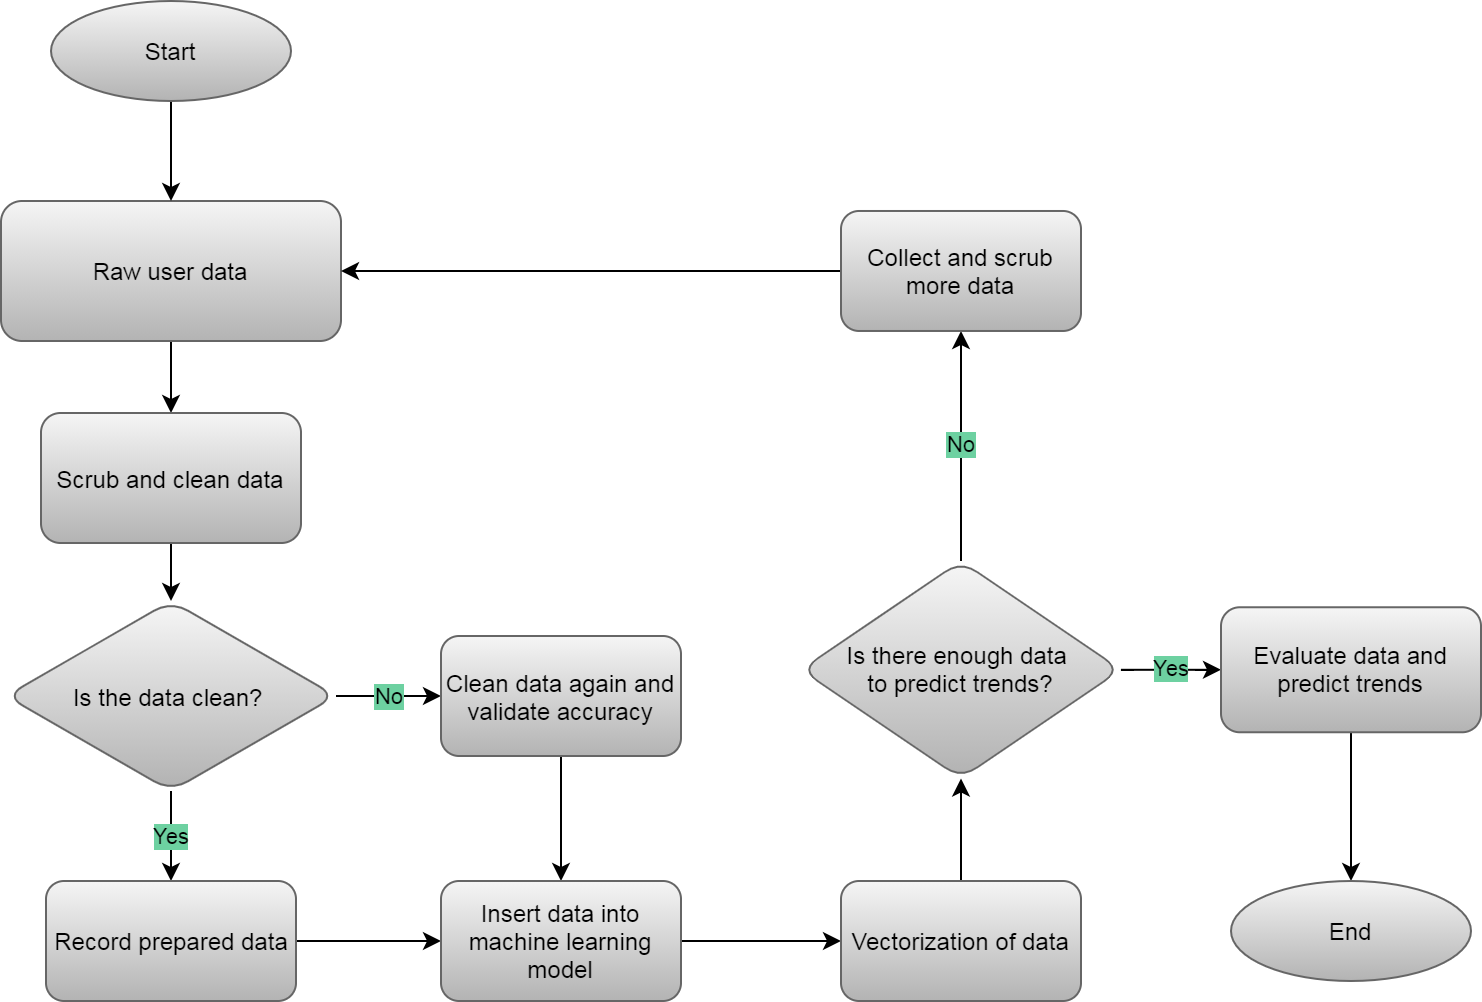

The diagram above was exported from draw.io. Its source (the exported page's mxGraphModel, read from the mxfile embedded in the PNG):
<mxGraphModel dx="1086" dy="830" grid="1" gridSize="10" guides="1" tooltips="1" connect="1" arrows="1" fold="1" page="1" pageScale="1" pageWidth="1100" pageHeight="850" background="#6DD1A1" math="0" shadow="0">
  <root>
    <mxCell id="KTxRiN7Q-WokrshJwrRh-0" />
    <mxCell id="KTxRiN7Q-WokrshJwrRh-1" parent="KTxRiN7Q-WokrshJwrRh-0" />
    <mxCell id="KTxRiN7Q-WokrshJwrRh-2" value="" style="edgeStyle=orthogonalEdgeStyle;orthogonalLoop=1;jettySize=auto;html=1;" parent="KTxRiN7Q-WokrshJwrRh-1" source="KTxRiN7Q-WokrshJwrRh-3" target="KTxRiN7Q-WokrshJwrRh-5" edge="1">
      <mxGeometry relative="1" as="geometry" />
    </mxCell>
    <mxCell id="KTxRiN7Q-WokrshJwrRh-3" value="Raw user data" style="whiteSpace=wrap;html=1;strokeColor=#666666;fillColor=#f5f5f5;gradientColor=#b3b3b3;rounded=1;" parent="KTxRiN7Q-WokrshJwrRh-1" vertex="1">
      <mxGeometry x="170" y="275" width="170" height="70" as="geometry" />
    </mxCell>
    <mxCell id="KTxRiN7Q-WokrshJwrRh-4" value="" style="edgeStyle=orthogonalEdgeStyle;orthogonalLoop=1;jettySize=auto;html=1;" parent="KTxRiN7Q-WokrshJwrRh-1" source="KTxRiN7Q-WokrshJwrRh-5" target="KTxRiN7Q-WokrshJwrRh-8" edge="1">
      <mxGeometry relative="1" as="geometry" />
    </mxCell>
    <mxCell id="KTxRiN7Q-WokrshJwrRh-5" value="Scrub and clean data" style="whiteSpace=wrap;html=1;strokeColor=#666666;fillColor=#f5f5f5;gradientColor=#b3b3b3;rounded=1;" parent="KTxRiN7Q-WokrshJwrRh-1" vertex="1">
      <mxGeometry x="190" y="381" width="130" height="65" as="geometry" />
    </mxCell>
    <mxCell id="KTxRiN7Q-WokrshJwrRh-6" value="Yes" style="edgeStyle=orthogonalEdgeStyle;orthogonalLoop=1;jettySize=auto;html=1;labelBackgroundColor=#6DD1A1;" parent="KTxRiN7Q-WokrshJwrRh-1" source="KTxRiN7Q-WokrshJwrRh-8" target="KTxRiN7Q-WokrshJwrRh-10" edge="1">
      <mxGeometry relative="1" as="geometry" />
    </mxCell>
    <mxCell id="KTxRiN7Q-WokrshJwrRh-7" value="No" style="edgeStyle=orthogonalEdgeStyle;orthogonalLoop=1;jettySize=auto;html=1;labelBackgroundColor=#6DD1A1;" parent="KTxRiN7Q-WokrshJwrRh-1" source="KTxRiN7Q-WokrshJwrRh-8" target="KTxRiN7Q-WokrshJwrRh-12" edge="1">
      <mxGeometry relative="1" as="geometry" />
    </mxCell>
    <mxCell id="KTxRiN7Q-WokrshJwrRh-8" value="Is the data clean?&amp;nbsp;" style="rhombus;whiteSpace=wrap;html=1;strokeColor=#666666;fillColor=#f5f5f5;gradientColor=#b3b3b3;rounded=1;" parent="KTxRiN7Q-WokrshJwrRh-1" vertex="1">
      <mxGeometry x="172.5" y="475" width="165" height="95" as="geometry" />
    </mxCell>
    <mxCell id="KTxRiN7Q-WokrshJwrRh-9" value="" style="edgeStyle=orthogonalEdgeStyle;orthogonalLoop=1;jettySize=auto;html=1;" parent="KTxRiN7Q-WokrshJwrRh-1" source="KTxRiN7Q-WokrshJwrRh-10" target="KTxRiN7Q-WokrshJwrRh-14" edge="1">
      <mxGeometry relative="1" as="geometry" />
    </mxCell>
    <mxCell id="KTxRiN7Q-WokrshJwrRh-10" value="Record prepared data" style="whiteSpace=wrap;html=1;strokeColor=#666666;fillColor=#f5f5f5;gradientColor=#b3b3b3;rounded=1;" parent="KTxRiN7Q-WokrshJwrRh-1" vertex="1">
      <mxGeometry x="192.5" y="615" width="125" height="60" as="geometry" />
    </mxCell>
    <mxCell id="KTxRiN7Q-WokrshJwrRh-11" value="" style="edgeStyle=orthogonalEdgeStyle;orthogonalLoop=1;jettySize=auto;html=1;" parent="KTxRiN7Q-WokrshJwrRh-1" source="KTxRiN7Q-WokrshJwrRh-12" target="KTxRiN7Q-WokrshJwrRh-14" edge="1">
      <mxGeometry relative="1" as="geometry" />
    </mxCell>
    <mxCell id="KTxRiN7Q-WokrshJwrRh-12" value="Clean data again and validate accuracy" style="whiteSpace=wrap;html=1;strokeColor=#666666;fillColor=#f5f5f5;gradientColor=#b3b3b3;rounded=1;" parent="KTxRiN7Q-WokrshJwrRh-1" vertex="1">
      <mxGeometry x="390" y="492.5" width="120" height="60" as="geometry" />
    </mxCell>
    <mxCell id="KTxRiN7Q-WokrshJwrRh-13" value="" style="edgeStyle=orthogonalEdgeStyle;orthogonalLoop=1;jettySize=auto;html=1;" parent="KTxRiN7Q-WokrshJwrRh-1" source="KTxRiN7Q-WokrshJwrRh-14" target="KTxRiN7Q-WokrshJwrRh-16" edge="1">
      <mxGeometry relative="1" as="geometry" />
    </mxCell>
    <mxCell id="KTxRiN7Q-WokrshJwrRh-14" value="Insert data into machine learning model" style="whiteSpace=wrap;html=1;strokeColor=#666666;fillColor=#f5f5f5;gradientColor=#b3b3b3;rounded=1;" parent="KTxRiN7Q-WokrshJwrRh-1" vertex="1">
      <mxGeometry x="390" y="615" width="120" height="60" as="geometry" />
    </mxCell>
    <mxCell id="KTxRiN7Q-WokrshJwrRh-15" value="" style="edgeStyle=orthogonalEdgeStyle;orthogonalLoop=1;jettySize=auto;html=1;" parent="KTxRiN7Q-WokrshJwrRh-1" source="KTxRiN7Q-WokrshJwrRh-16" target="KTxRiN7Q-WokrshJwrRh-19" edge="1">
      <mxGeometry relative="1" as="geometry" />
    </mxCell>
    <mxCell id="KTxRiN7Q-WokrshJwrRh-16" value="Vectorization of data" style="whiteSpace=wrap;html=1;strokeColor=#666666;fillColor=#f5f5f5;gradientColor=#b3b3b3;rounded=1;" parent="KTxRiN7Q-WokrshJwrRh-1" vertex="1">
      <mxGeometry x="590" y="615" width="120" height="60" as="geometry" />
    </mxCell>
    <mxCell id="KTxRiN7Q-WokrshJwrRh-17" value="No" style="edgeStyle=orthogonalEdgeStyle;orthogonalLoop=1;jettySize=auto;html=1;entryX=0.5;entryY=1;entryDx=0;entryDy=0;labelBackgroundColor=#6DD1A1;" parent="KTxRiN7Q-WokrshJwrRh-1" source="KTxRiN7Q-WokrshJwrRh-19" target="KTxRiN7Q-WokrshJwrRh-21" edge="1">
      <mxGeometry relative="1" as="geometry" />
    </mxCell>
    <mxCell id="KTxRiN7Q-WokrshJwrRh-18" value="Yes" style="edgeStyle=orthogonalEdgeStyle;orthogonalLoop=1;jettySize=auto;html=1;labelBackgroundColor=#6DD1A1;" parent="KTxRiN7Q-WokrshJwrRh-1" source="KTxRiN7Q-WokrshJwrRh-19" target="KTxRiN7Q-WokrshJwrRh-23" edge="1">
      <mxGeometry relative="1" as="geometry" />
    </mxCell>
    <mxCell id="KTxRiN7Q-WokrshJwrRh-19" value="Is there enough data &lt;br&gt;to predict trends?" style="rhombus;whiteSpace=wrap;html=1;strokeColor=#666666;fillColor=#f5f5f5;gradientColor=#b3b3b3;rounded=1;" parent="KTxRiN7Q-WokrshJwrRh-1" vertex="1">
      <mxGeometry x="570" y="455" width="160" height="108.75" as="geometry" />
    </mxCell>
    <mxCell id="KTxRiN7Q-WokrshJwrRh-20" style="edgeStyle=orthogonalEdgeStyle;orthogonalLoop=1;jettySize=auto;html=1;entryX=1;entryY=0.5;entryDx=0;entryDy=0;" parent="KTxRiN7Q-WokrshJwrRh-1" source="KTxRiN7Q-WokrshJwrRh-21" target="KTxRiN7Q-WokrshJwrRh-3" edge="1">
      <mxGeometry relative="1" as="geometry" />
    </mxCell>
    <mxCell id="KTxRiN7Q-WokrshJwrRh-21" value="Collect and scrub more data" style="whiteSpace=wrap;html=1;strokeColor=#666666;fillColor=#f5f5f5;gradientColor=#b3b3b3;rounded=1;" parent="KTxRiN7Q-WokrshJwrRh-1" vertex="1">
      <mxGeometry x="590" y="279.995" width="120" height="60" as="geometry" />
    </mxCell>
    <mxCell id="KTxRiN7Q-WokrshJwrRh-22" style="edgeStyle=orthogonalEdgeStyle;orthogonalLoop=1;jettySize=auto;html=1;" parent="KTxRiN7Q-WokrshJwrRh-1" source="KTxRiN7Q-WokrshJwrRh-23" target="KTxRiN7Q-WokrshJwrRh-26" edge="1">
      <mxGeometry relative="1" as="geometry" />
    </mxCell>
    <mxCell id="KTxRiN7Q-WokrshJwrRh-23" value="Evaluate data and predict trends" style="whiteSpace=wrap;html=1;strokeColor=#666666;fillColor=#f5f5f5;gradientColor=#b3b3b3;rounded=1;" parent="KTxRiN7Q-WokrshJwrRh-1" vertex="1">
      <mxGeometry x="780" y="478.13" width="130" height="62.5" as="geometry" />
    </mxCell>
    <mxCell id="KTxRiN7Q-WokrshJwrRh-24" value="" style="edgeStyle=orthogonalEdgeStyle;orthogonalLoop=1;jettySize=auto;html=1;" parent="KTxRiN7Q-WokrshJwrRh-1" source="KTxRiN7Q-WokrshJwrRh-25" target="KTxRiN7Q-WokrshJwrRh-3" edge="1">
      <mxGeometry relative="1" as="geometry" />
    </mxCell>
    <mxCell id="KTxRiN7Q-WokrshJwrRh-25" value="Start" style="ellipse;whiteSpace=wrap;html=1;strokeColor=#666666;fillColor=#f5f5f5;gradientColor=#b3b3b3;rounded=1;" parent="KTxRiN7Q-WokrshJwrRh-1" vertex="1">
      <mxGeometry x="195" y="175" width="120" height="50" as="geometry" />
    </mxCell>
    <mxCell id="KTxRiN7Q-WokrshJwrRh-26" value="End" style="ellipse;whiteSpace=wrap;html=1;strokeColor=#666666;fillColor=#f5f5f5;gradientColor=#b3b3b3;rounded=1;" parent="KTxRiN7Q-WokrshJwrRh-1" vertex="1">
      <mxGeometry x="785" y="615" width="120" height="50" as="geometry" />
    </mxCell>
  </root>
</mxGraphModel>